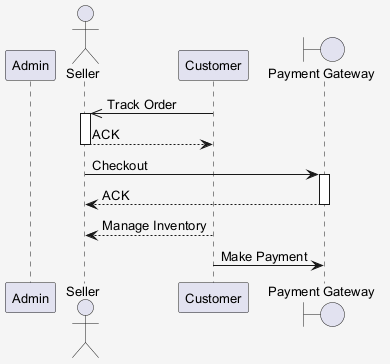

The diagram above was rendered by PlantUML. Its source (embedded in the PNG):
@startuml
skinparam shadowing false
skinparam backgroundColor #F5F5F5
skinparam defaultFontSize 13
participant "Admin" as A
actor "Seller" as S
participant "Customer" as C
boundary "Payment Gateway" as PG
C ->> S : Track Order
activate S
S --> C : ACK
deactivate S
S -> PG : Checkout
activate PG
PG --> S : ACK
deactivate PG
C --> S : Manage Inventory
C -> PG : Make Payment
@enduml